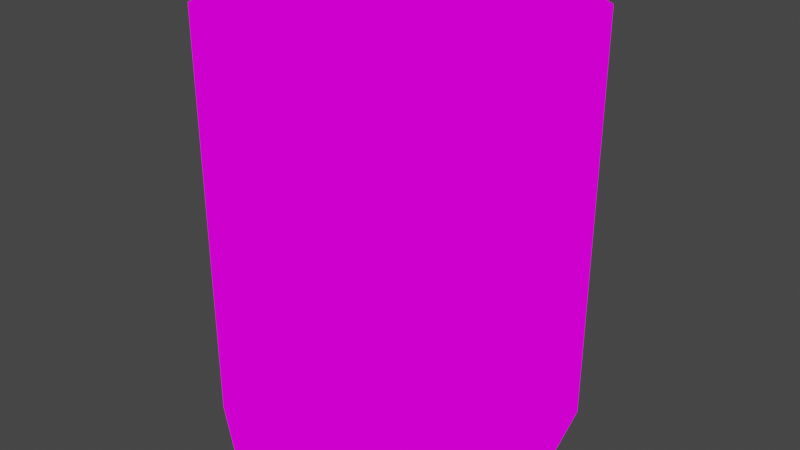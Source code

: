 # Source: cannedfood.blend  (saved by Blender 3.3.6; exported with 4.5.12 LTS)
import bpy
from mathutils import Matrix  # noqa: F401  (used for matrix-valued properties, if any)

bpy.ops.wm.read_factory_settings(use_empty=True)
scene = bpy.context.scene
scene.name = 'Scene'

# ---- collections
col_collection = bpy.data.collections.new('Collection'); scene.collection.children.link(col_collection)

# ---- images (referenced by path relative to the original .blend; pixels are not part of the script)
import os
ASSET_DIR = os.environ.get("B2B_ASSET_DIR", "")  # directory of the original .blend (textures are referenced by path, not embedded)
HERE = os.path.dirname(os.path.abspath(__file__))  # packed textures are extracted next to this script under _unpacked/

def load_image(name, relpath, width, height, colorspace="sRGB"):
    """Load a texture the original file referenced (path relative to the .blend, or extracted next to this script)."""
    p = next((c for c in (os.path.join(HERE, relpath), os.path.join(ASSET_DIR, relpath)) if relpath and os.path.exists(c)), "")
    if p:
        img = bpy.data.images.load(p, check_existing=True)
        img.name = name
    else:  # same state as the original file: an image datablock whose file is absent (Cycles renders it pink)
        img = bpy.data.images.new(name, width, height)
        img.source = "FILE"
        img.filepath = "//" + (relpath or name)
    img.colorspace_settings.name = colorspace
    return img
img_cannedfoodtexture_png_001 = load_image('cannedfoodTexture.png.001', 'cannedfoodTexture.png', 1024, 1024, 'sRGB')

# ---- materials (node trees are filled in below, after node groups)
mat_m_canfood = bpy.data.materials.new('m_canfood')
mat_m_canfood.use_transparent_shadow = False

# ---- material node trees
mat_m_canfood.use_nodes = True; mat_m_canfood.node_tree.nodes.clear()
_N = mat_m_canfood.node_tree.nodes; _L = mat_m_canfood.node_tree.links
n0 = _N.new('ShaderNodeOutputMaterial'); n0.name = 'Material Output'; n0.location = (300, 300)
n1 = _N.new('ShaderNodeEmission'); n1.name = 'Emission'; n1.location = (10, 300)
n2 = _N.new('ShaderNodeTexImage'); n2.name = 'Image Texture'; n2.location = (-280, 280)
n2.image = img_cannedfoodtexture_png_001
n2.interpolation = 'Closest'
_L.new(n1.outputs[0], n0.inputs[0])
_L.new(n2.outputs[0], n1.inputs[0])
n0.is_active_output = True

# ---- world
world_world = bpy.data.worlds.new('World'); scene.world = world_world
world_world.use_nodes = True; world_world.node_tree.nodes.clear()
_N = world_world.node_tree.nodes; _L = world_world.node_tree.links
n0 = _N.new('ShaderNodeOutputWorld'); n0.name = 'World Output'; n0.location = (300, 300)
n1 = _N.new('ShaderNodeBackground'); n1.name = 'Background'; n1.location = (10, 300)
n1.inputs[0].default_value = (0.05088, 0.05088, 0.05088, 1.0)
_L.new(n1.outputs[0], n0.inputs[0])
n0.is_active_output = True
world_world.color = (0.05088, 0.05088, 0.05088)
world_world.use_sun_shadow = False
world_world.sun_shadow_jitter_overblur = 0.0

# ---- meshes
me_cylinder_002 = bpy.data.meshes.new('Cylinder.002')
me_cylinder_002.from_pydata([(-0.3984, 1.202, -1.402), (-0.4005, 1.202, 1.602), (0.4026, 1.201, -1.402), (0.4005, 1.202, 1.602), (1.003, 0.7992, -1.402), (1.001, 0.801, 1.602), (1.202, -0.002126, -1.402), (1.202, 0.0, 1.602), (0.9999, -0.8028, -1.402), (1.001, -0.801, 1.602), (0.3984, -1.202, -1.402), (0.4005, -1.202, 1.602), (-0.4026, -1.201, -1.402), (-0.4005, -1.202, 1.602), (-1.003, -0.7992, -1.402), (-1.001, -0.801, 1.602), (-1.202, 0.002126, -1.402), (-1.202, 0.0, 1.602), (-0.9999, 0.8028, -1.402), (-1.001, 0.801, 1.602)], [], [(0, 1, 3, 2), (2, 3, 5, 4), (4, 5, 7, 6), (6, 7, 9, 8), (8, 9, 11, 10), (10, 11, 13, 12), (12, 13, 15, 14), (14, 15, 17, 16), (3, 1, 19, 17, 15, 13, 11, 9, 7, 5), (16, 17, 19, 18), (18, 19, 1, 0), (0, 2, 4, 6, 8, 10, 12, 14, 16, 18)])
_uv = me_cylinder_002.uv_layers.new(name='UVMap')
_uv.uv.foreach_set('vector', [0.75, 0.5, 0.75, 0.9688, 0.875, 0.9688, 0.875, 0.5, 1.0, 0.5, 1.0, 0.9688, 0.875, 0.9688, 0.875, 0.5, 0.25, 0.0, 0.25, 0.4688, 0.125, 0.4688, 0.125, 0.0, 0.375, 0.0, 0.375, 0.4688, 0.25, 0.4688, 0.25, 0.0, 0.875, 0.03125, 0.875, 0.5, 0.75, 0.5, 0.75, 0.03125, 0.625, 0.03125, 0.625, 0.5, 0.5, 0.5, 0.5, 0.03125, 0.0, 0.0, 0.0, 0.4688, 0.125, 0.4688, 0.125, 0.0, 0.625, 0.03125, 0.625, 0.5, 0.75, 0.5, 0.75, 0.03125, 0.0, 0.875, 0.0, 0.75, 0.0625, 0.6562, 0.1875, 0.625, 0.3125, 0.6562, 0.375, 0.75, 0.375, 0.875, 0.3125, 0.9688, 0.1875, 1.0, 0.0625, 0.9688, 0.625, 0.5, 0.625, 0.9688, 0.75, 0.9688, 0.75, 0.5, 0.875, 0.03125, 0.875, 0.5, 1.0, 0.5, 1.0, 0.03125, 0.375, 0.875, 0.375, 0.75, 0.3125, 0.6562, 0.1875, 0.625, 0.0625, 0.6562, 0.0, 0.75, 0.0, 0.875, 0.0625, 0.9688, 0.1875, 1.0, 0.3125, 0.9688])
me_cylinder_002.materials.append(mat_m_canfood)
me_cylinder_002.materials.append(None)
me_cylinder_002.materials.append(None)
me_cylinder_002.update()

# ---- objects
ob_cylinder = bpy.data.objects.new('Cylinder', me_cylinder_002)

# ---- transforms, parenting, visibility, modifiers, constraints
ob_cylinder.location = (0.0, 0.0, 0.0)
ob_cylinder.rotation_euler = (0.0, -0.0, 0.00177)
ob_cylinder.scale = (0.3121, 0.3121, 0.3121)

# ---- collection membership
col_collection.objects.link(ob_cylinder)

# ---- scene / render settings (as saved in the file)
scene.frame_start = 1; scene.frame_end = 250; scene.frame_set(51)
scene.render.engine = 'BLENDER_EEVEE_NEXT'
scene.cycles.sampling_pattern = 'TABULATED_SOBOL'
scene.cycles.use_light_tree = False
scene.view_settings.view_transform = 'Filmic'
bpy.context.view_layer.update()

# ---- added for rendering (the .blend has no active camera): camera
cam_auto = bpy.data.cameras.new('AutoCamera')
cam_auto.lens = 50.0
cam_auto.sensor_width = 36.0
cam_auto.clip_end = 1000.0
ob_auto_camera = bpy.data.objects.new('AutoCamera', cam_auto)
scene.collection.objects.link(ob_auto_camera)
ob_auto_camera.location = (1.31126, -1.57351, 1.08026)
ob_auto_camera.rotation_euler = (1.09748, -7.21219e-08, 0.694738)
scene.camera = ob_auto_camera
bpy.context.view_layer.update()
